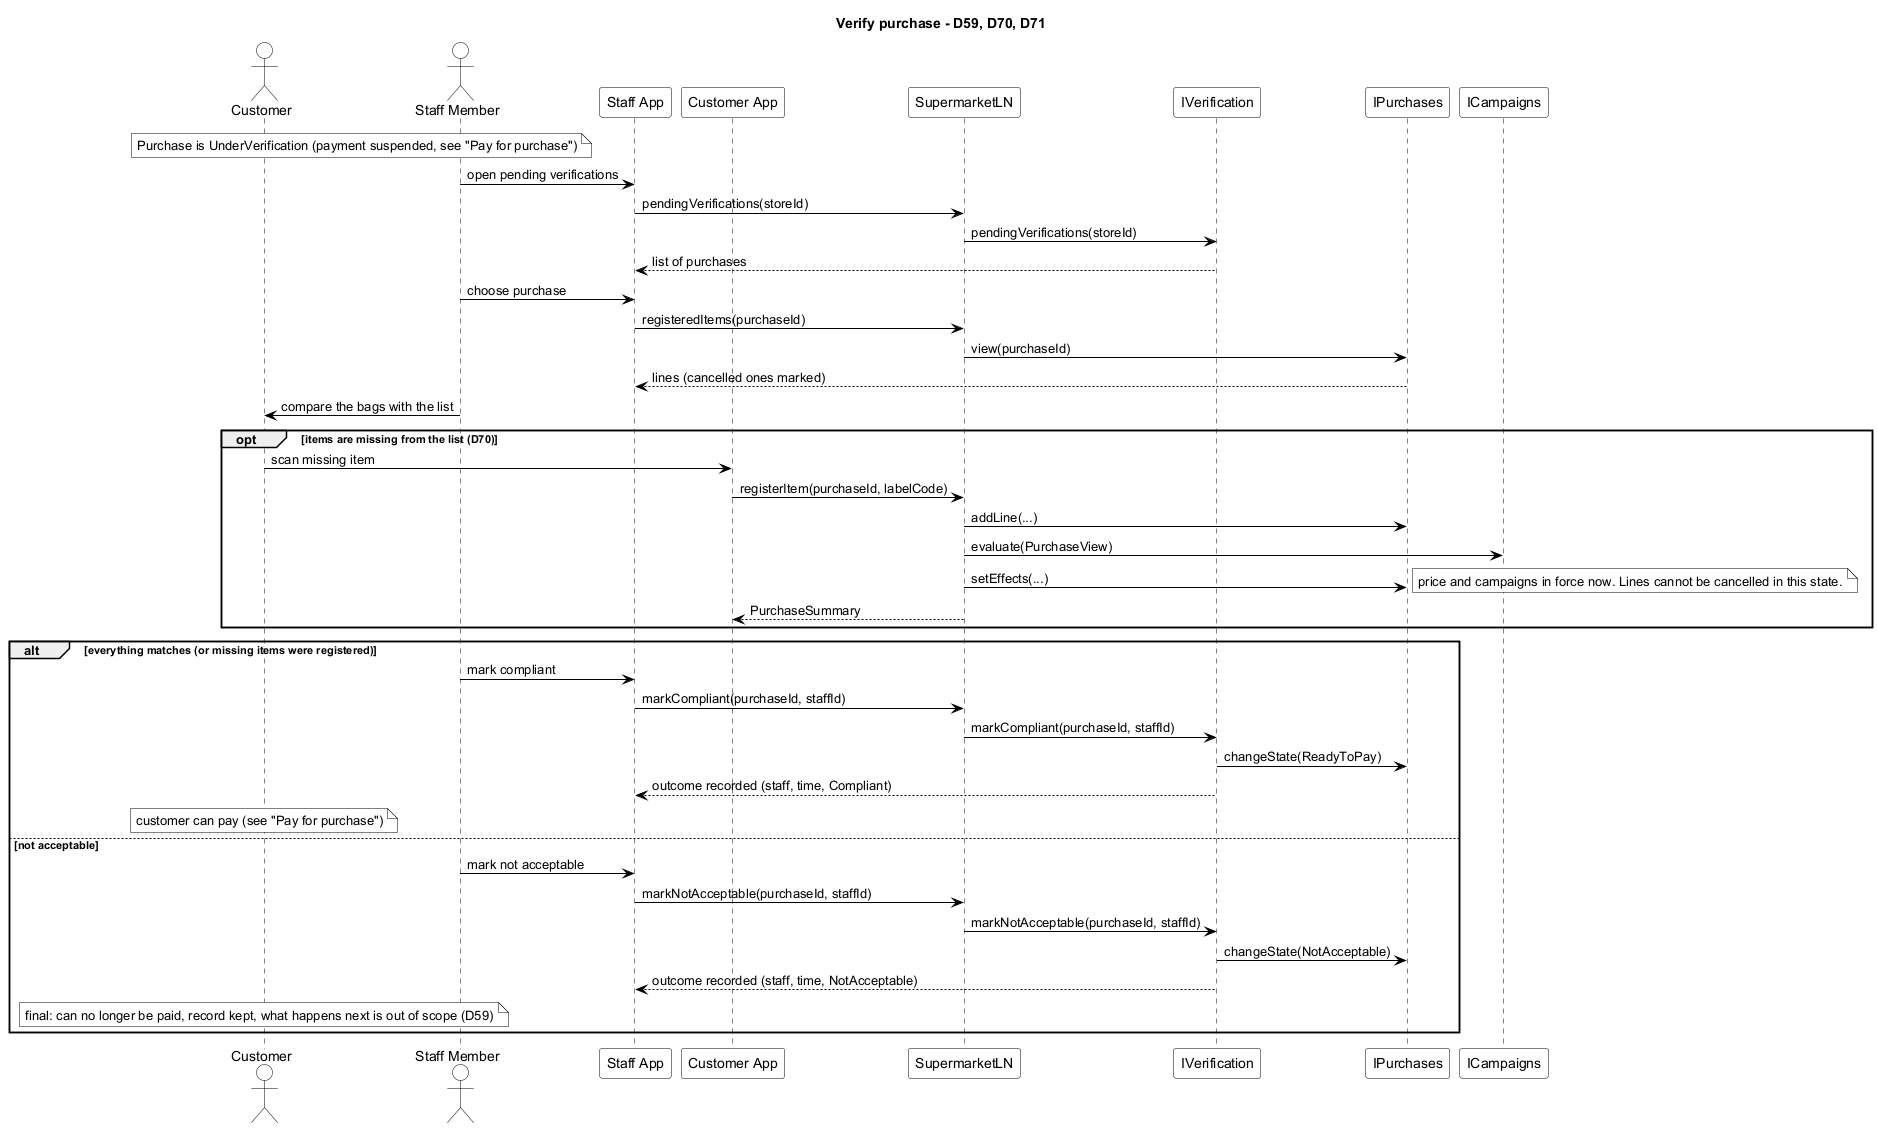

The diagram above was rendered by PlantUML. Its source (embedded in the PNG):
@startuml sd_verify_purchase
skinparam shadowing false
skinparam defaultFontName Arial
skinparam sequence {
  ParticipantBackgroundColor White
  ParticipantBorderColor Black
  ActorBackgroundColor White
  ActorBorderColor Black
  LifeLineBorderColor Black
  ArrowColor Black
}
skinparam note {
  BackgroundColor White
  BorderColor Black
}
title Verify purchase - D59, D70, D71
actor Customer
actor "Staff Member" as Staff
participant "Staff App" as SA
participant "Customer App" as App
participant SupermarketLN as LN
participant IVerification as Ver
participant IPurchases as Purch
participant ICampaigns as Camp

note over Customer, Staff : Purchase is UnderVerification (payment suspended, see "Pay for purchase")
Staff -> SA : open pending verifications
SA -> LN : pendingVerifications(storeId)
LN -> Ver : pendingVerifications(storeId)
Ver --> SA : list of purchases
Staff -> SA : choose purchase
SA -> LN : registeredItems(purchaseId)
LN -> Purch : view(purchaseId)
Purch --> SA : lines (cancelled ones marked)
Staff -> Customer : compare the bags with the list

opt items are missing from the list (D70)
  Customer -> App : scan missing item
  App -> LN : registerItem(purchaseId, labelCode)
  LN -> Purch : addLine(...)
  LN -> Camp : evaluate(PurchaseView)
  LN -> Purch : setEffects(...)
  note right: price and campaigns in force now. Lines cannot be cancelled in this state.
  LN --> App : PurchaseSummary
end

alt everything matches (or missing items were registered)
  Staff -> SA : mark compliant
  SA -> LN : markCompliant(purchaseId, staffId)
  LN -> Ver : markCompliant(purchaseId, staffId)
  Ver -> Purch : changeState(ReadyToPay)
  Ver --> SA : outcome recorded (staff, time, Compliant)
  note over Customer : customer can pay (see "Pay for purchase")
else not acceptable
  Staff -> SA : mark not acceptable
  SA -> LN : markNotAcceptable(purchaseId, staffId)
  LN -> Ver : markNotAcceptable(purchaseId, staffId)
  Ver -> Purch : changeState(NotAcceptable)
  Ver --> SA : outcome recorded (staff, time, NotAcceptable)
  note over Customer : final: can no longer be paid, record kept, what happens next is out of scope (D59)
end
@enduml